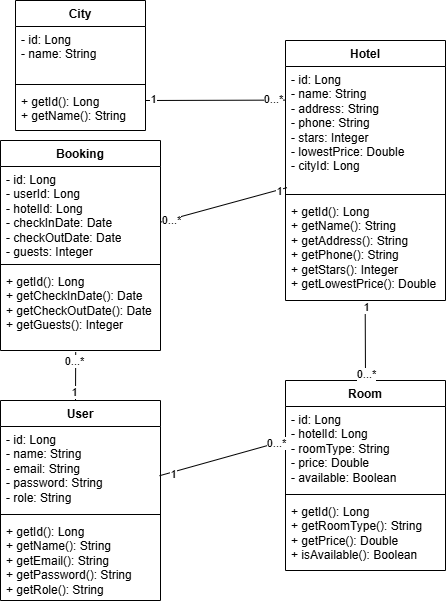

The diagram above was exported from draw.io. Its source (the exported page's mxGraphModel, read from the mxfile embedded in the PNG):
<mxGraphModel dx="896" dy="541" grid="1" gridSize="10" guides="1" tooltips="1" connect="1" arrows="1" fold="1" page="1" pageScale="1" pageWidth="827" pageHeight="1169" math="0" shadow="0">
  <root>
    <mxCell id="0" />
    <mxCell id="1" parent="0" />
    <mxCell id="iDwiXtFXAyb-sXymFkLv-1" value="City                         " style="swimlane;fontStyle=1;align=center;verticalAlign=top;childLayout=stackLayout;horizontal=1;startSize=26;horizontalStack=0;resizeParent=1;resizeParentMax=0;resizeLast=0;collapsible=1;marginBottom=0;whiteSpace=wrap;html=1;" vertex="1" parent="1">
      <mxGeometry x="90" y="10" width="130" height="130" as="geometry" />
    </mxCell>
    <mxCell id="iDwiXtFXAyb-sXymFkLv-2" value="- id: Long   &lt;div&gt;- &lt;span class=&quot;hljs-type&quot;&gt;name&lt;/span&gt;: String&amp;nbsp;&amp;nbsp;&lt;/div&gt;" style="text;strokeColor=none;fillColor=none;align=left;verticalAlign=top;spacingLeft=4;spacingRight=4;overflow=hidden;rotatable=0;points=[[0,0.5],[1,0.5]];portConstraint=eastwest;whiteSpace=wrap;html=1;" vertex="1" parent="iDwiXtFXAyb-sXymFkLv-1">
      <mxGeometry y="26" width="130" height="54" as="geometry" />
    </mxCell>
    <mxCell id="iDwiXtFXAyb-sXymFkLv-3" value="" style="line;strokeWidth=1;fillColor=none;align=left;verticalAlign=middle;spacingTop=-1;spacingLeft=3;spacingRight=3;rotatable=0;labelPosition=right;points=[];portConstraint=eastwest;strokeColor=inherit;" vertex="1" parent="iDwiXtFXAyb-sXymFkLv-1">
      <mxGeometry y="80" width="130" height="8" as="geometry" />
    </mxCell>
    <mxCell id="iDwiXtFXAyb-sXymFkLv-4" value="+ getId(): Long&lt;br&gt;+ getName(): String" style="text;strokeColor=none;fillColor=none;align=left;verticalAlign=top;spacingLeft=4;spacingRight=4;overflow=hidden;rotatable=0;points=[[0,0.5],[1,0.5]];portConstraint=eastwest;whiteSpace=wrap;html=1;" vertex="1" parent="iDwiXtFXAyb-sXymFkLv-1">
      <mxGeometry y="88" width="130" height="42" as="geometry" />
    </mxCell>
    <mxCell id="iDwiXtFXAyb-sXymFkLv-5" value="Hotel                         " style="swimlane;fontStyle=1;align=center;verticalAlign=top;childLayout=stackLayout;horizontal=1;startSize=26;horizontalStack=0;resizeParent=1;resizeParentMax=0;resizeLast=0;collapsible=1;marginBottom=0;whiteSpace=wrap;html=1;" vertex="1" parent="1">
      <mxGeometry x="360" y="50" width="160" height="260" as="geometry" />
    </mxCell>
    <mxCell id="iDwiXtFXAyb-sXymFkLv-6" value="- id: Long&lt;div&gt;- &lt;span class=&quot;hljs-type&quot;&gt;name&lt;/span&gt;: String&lt;/div&gt;&lt;div&gt;- address: String&lt;/div&gt;&lt;div&gt;- phone: String&lt;div&gt;- stars:&amp;nbsp;&lt;span class=&quot;hljs-type&quot;&gt;Integer&lt;/span&gt;&lt;div&gt;- lowestPrice:&amp;nbsp;&lt;span class=&quot;hljs-type&quot;&gt;Double&lt;/span&gt;&amp;nbsp;&lt;div&gt;- cityId: Long&amp;nbsp;&lt;/div&gt;&lt;/div&gt;&lt;/div&gt;&lt;/div&gt;" style="text;strokeColor=none;fillColor=none;align=left;verticalAlign=top;spacingLeft=4;spacingRight=4;overflow=hidden;rotatable=0;points=[[0,0.5],[1,0.5]];portConstraint=eastwest;whiteSpace=wrap;html=1;" vertex="1" parent="iDwiXtFXAyb-sXymFkLv-5">
      <mxGeometry y="26" width="160" height="124" as="geometry" />
    </mxCell>
    <mxCell id="iDwiXtFXAyb-sXymFkLv-7" value="" style="line;strokeWidth=1;fillColor=none;align=left;verticalAlign=middle;spacingTop=-1;spacingLeft=3;spacingRight=3;rotatable=0;labelPosition=right;points=[];portConstraint=eastwest;strokeColor=inherit;" vertex="1" parent="iDwiXtFXAyb-sXymFkLv-5">
      <mxGeometry y="150" width="160" height="8" as="geometry" />
    </mxCell>
    <mxCell id="iDwiXtFXAyb-sXymFkLv-8" value="+ getId(): Long&lt;div&gt;+ getName(): String&lt;/div&gt;&lt;div&gt;+ getAddress(): String&lt;/div&gt;&lt;div&gt;+ getPhone(): String&lt;/div&gt;&lt;div&gt;+ getStars(): &lt;span class=&quot;hljs-type&quot;&gt;Integer&lt;/span&gt;&lt;/div&gt;&lt;div&gt;+ getLowestPrice(): &lt;span class=&quot;hljs-type&quot;&gt;Double&lt;/span&gt;&lt;/div&gt;" style="text;strokeColor=none;fillColor=none;align=left;verticalAlign=top;spacingLeft=4;spacingRight=4;overflow=hidden;rotatable=0;points=[[0,0.5],[1,0.5]];portConstraint=eastwest;whiteSpace=wrap;html=1;" vertex="1" parent="iDwiXtFXAyb-sXymFkLv-5">
      <mxGeometry y="158" width="160" height="102" as="geometry" />
    </mxCell>
    <mxCell id="iDwiXtFXAyb-sXymFkLv-9" value="" style="endArrow=none;html=1;rounded=0;entryX=-0.002;entryY=0.271;entryDx=0;entryDy=0;entryPerimeter=0;" edge="1" parent="1" target="iDwiXtFXAyb-sXymFkLv-6">
      <mxGeometry width="50" height="50" relative="1" as="geometry">
        <mxPoint x="220" y="110" as="sourcePoint" />
        <mxPoint x="330" y="100" as="targetPoint" />
      </mxGeometry>
    </mxCell>
    <mxCell id="iDwiXtFXAyb-sXymFkLv-10" value="0...*" style="edgeLabel;html=1;align=center;verticalAlign=middle;resizable=0;points=[];" vertex="1" connectable="0" parent="iDwiXtFXAyb-sXymFkLv-9">
      <mxGeometry x="0.8382" y="1" relative="1" as="geometry">
        <mxPoint as="offset" />
      </mxGeometry>
    </mxCell>
    <mxCell id="iDwiXtFXAyb-sXymFkLv-11" value="1" style="edgeLabel;html=1;align=center;verticalAlign=middle;resizable=0;points=[];" vertex="1" connectable="0" parent="iDwiXtFXAyb-sXymFkLv-9">
      <mxGeometry x="-0.88" y="1" relative="1" as="geometry">
        <mxPoint as="offset" />
      </mxGeometry>
    </mxCell>
    <mxCell id="iDwiXtFXAyb-sXymFkLv-12" value="Room                         " style="swimlane;fontStyle=1;align=center;verticalAlign=top;childLayout=stackLayout;horizontal=1;startSize=26;horizontalStack=0;resizeParent=1;resizeParentMax=0;resizeLast=0;collapsible=1;marginBottom=0;whiteSpace=wrap;html=1;" vertex="1" parent="1">
      <mxGeometry x="360" y="390" width="160" height="190" as="geometry" />
    </mxCell>
    <mxCell id="iDwiXtFXAyb-sXymFkLv-13" value="- id: Long&lt;div&gt;- hotelId: Long&lt;/div&gt;&lt;div&gt;- roomType: String&lt;/div&gt;&lt;div&gt;- price: &lt;span class=&quot;hljs-type&quot;&gt;Double&lt;/span&gt;&lt;/div&gt;&lt;div&gt;- available: &lt;span class=&quot;hljs-type&quot;&gt;Boolean&lt;/span&gt;&lt;/div&gt;" style="text;strokeColor=none;fillColor=none;align=left;verticalAlign=top;spacingLeft=4;spacingRight=4;overflow=hidden;rotatable=0;points=[[0,0.5],[1,0.5]];portConstraint=eastwest;whiteSpace=wrap;html=1;" vertex="1" parent="iDwiXtFXAyb-sXymFkLv-12">
      <mxGeometry y="26" width="160" height="84" as="geometry" />
    </mxCell>
    <mxCell id="iDwiXtFXAyb-sXymFkLv-14" value="" style="line;strokeWidth=1;fillColor=none;align=left;verticalAlign=middle;spacingTop=-1;spacingLeft=3;spacingRight=3;rotatable=0;labelPosition=right;points=[];portConstraint=eastwest;strokeColor=inherit;" vertex="1" parent="iDwiXtFXAyb-sXymFkLv-12">
      <mxGeometry y="110" width="160" height="8" as="geometry" />
    </mxCell>
    <mxCell id="iDwiXtFXAyb-sXymFkLv-15" value="+ getId(): Long&lt;div&gt;+ getRoomType(): String&lt;/div&gt;&lt;div&gt;+ getPrice(): &lt;span class=&quot;hljs-type&quot;&gt;Double&lt;/span&gt;&lt;/div&gt;&lt;div&gt;+ isAvailable(): &lt;span class=&quot;hljs-type&quot;&gt;Boolean&lt;/span&gt;&lt;/div&gt;" style="text;strokeColor=none;fillColor=none;align=left;verticalAlign=top;spacingLeft=4;spacingRight=4;overflow=hidden;rotatable=0;points=[[0,0.5],[1,0.5]];portConstraint=eastwest;whiteSpace=wrap;html=1;" vertex="1" parent="iDwiXtFXAyb-sXymFkLv-12">
      <mxGeometry y="118" width="160" height="72" as="geometry" />
    </mxCell>
    <mxCell id="iDwiXtFXAyb-sXymFkLv-16" value="" style="endArrow=none;html=1;rounded=0;entryX=0.5;entryY=0;entryDx=0;entryDy=0;exitX=0.498;exitY=1.015;exitDx=0;exitDy=0;exitPerimeter=0;" edge="1" parent="1" source="iDwiXtFXAyb-sXymFkLv-8" target="iDwiXtFXAyb-sXymFkLv-12">
      <mxGeometry width="50" height="50" relative="1" as="geometry">
        <mxPoint x="430" y="340" as="sourcePoint" />
        <mxPoint x="570" y="340" as="targetPoint" />
      </mxGeometry>
    </mxCell>
    <mxCell id="iDwiXtFXAyb-sXymFkLv-17" value="0...*" style="edgeLabel;html=1;align=center;verticalAlign=middle;resizable=0;points=[];" vertex="1" connectable="0" parent="iDwiXtFXAyb-sXymFkLv-16">
      <mxGeometry x="0.8382" y="1" relative="1" as="geometry">
        <mxPoint as="offset" />
      </mxGeometry>
    </mxCell>
    <mxCell id="iDwiXtFXAyb-sXymFkLv-18" value="1" style="edgeLabel;html=1;align=center;verticalAlign=middle;resizable=0;points=[];" vertex="1" connectable="0" parent="iDwiXtFXAyb-sXymFkLv-16">
      <mxGeometry x="-0.88" y="1" relative="1" as="geometry">
        <mxPoint as="offset" />
      </mxGeometry>
    </mxCell>
    <mxCell id="iDwiXtFXAyb-sXymFkLv-19" value="&lt;span class=&quot;hljs-keyword&quot;&gt;User&lt;/span&gt;" style="swimlane;fontStyle=1;align=center;verticalAlign=top;childLayout=stackLayout;horizontal=1;startSize=26;horizontalStack=0;resizeParent=1;resizeParentMax=0;resizeLast=0;collapsible=1;marginBottom=0;whiteSpace=wrap;html=1;" vertex="1" parent="1">
      <mxGeometry x="75" y="410" width="160" height="200" as="geometry" />
    </mxCell>
    <mxCell id="iDwiXtFXAyb-sXymFkLv-20" value="- id: Long&lt;br&gt;- &lt;span class=&quot;hljs-type&quot;&gt;name&lt;/span&gt;: String&lt;br&gt;- email: String&lt;br&gt;- &lt;span class=&quot;hljs-keyword&quot;&gt;password&lt;/span&gt;: String&lt;br&gt;- &lt;span class=&quot;hljs-keyword&quot;&gt;role&lt;/span&gt;: String" style="text;strokeColor=none;fillColor=none;align=left;verticalAlign=top;spacingLeft=4;spacingRight=4;overflow=hidden;rotatable=0;points=[[0,0.5],[1,0.5]];portConstraint=eastwest;whiteSpace=wrap;html=1;" vertex="1" parent="iDwiXtFXAyb-sXymFkLv-19">
      <mxGeometry y="26" width="160" height="84" as="geometry" />
    </mxCell>
    <mxCell id="iDwiXtFXAyb-sXymFkLv-21" value="" style="line;strokeWidth=1;fillColor=none;align=left;verticalAlign=middle;spacingTop=-1;spacingLeft=3;spacingRight=3;rotatable=0;labelPosition=right;points=[];portConstraint=eastwest;strokeColor=inherit;" vertex="1" parent="iDwiXtFXAyb-sXymFkLv-19">
      <mxGeometry y="110" width="160" height="8" as="geometry" />
    </mxCell>
    <mxCell id="iDwiXtFXAyb-sXymFkLv-22" value="+ getId(): Long&lt;div&gt;+ getName(): String&lt;/div&gt;&lt;div&gt;+ getEmail(): String&lt;/div&gt;&lt;div&gt;+ getPassword(): String&lt;/div&gt;&lt;div&gt;+ getRole(): String   &lt;/div&gt;" style="text;strokeColor=none;fillColor=none;align=left;verticalAlign=top;spacingLeft=4;spacingRight=4;overflow=hidden;rotatable=0;points=[[0,0.5],[1,0.5]];portConstraint=eastwest;whiteSpace=wrap;html=1;" vertex="1" parent="iDwiXtFXAyb-sXymFkLv-19">
      <mxGeometry y="118" width="160" height="82" as="geometry" />
    </mxCell>
    <mxCell id="iDwiXtFXAyb-sXymFkLv-23" value="" style="endArrow=none;html=1;rounded=0;exitX=0.994;exitY=0.586;exitDx=0;exitDy=0;entryX=0;entryY=0.405;entryDx=0;entryDy=0;entryPerimeter=0;exitPerimeter=0;" edge="1" parent="1" source="iDwiXtFXAyb-sXymFkLv-20" target="iDwiXtFXAyb-sXymFkLv-13">
      <mxGeometry width="50" height="50" relative="1" as="geometry">
        <mxPoint x="270" y="490" as="sourcePoint" />
        <mxPoint x="320" y="440" as="targetPoint" />
      </mxGeometry>
    </mxCell>
    <mxCell id="iDwiXtFXAyb-sXymFkLv-24" value="1" style="edgeLabel;html=1;align=center;verticalAlign=middle;resizable=0;points=[];" vertex="1" connectable="0" parent="iDwiXtFXAyb-sXymFkLv-23">
      <mxGeometry x="-0.8037" y="-2" relative="1" as="geometry">
        <mxPoint as="offset" />
      </mxGeometry>
    </mxCell>
    <mxCell id="iDwiXtFXAyb-sXymFkLv-25" value="0...*" style="edgeLabel;html=1;align=center;verticalAlign=middle;resizable=0;points=[];" vertex="1" connectable="0" parent="iDwiXtFXAyb-sXymFkLv-23">
      <mxGeometry x="0.8449" relative="1" as="geometry">
        <mxPoint as="offset" />
      </mxGeometry>
    </mxCell>
    <mxCell id="iDwiXtFXAyb-sXymFkLv-26" value="Booking                        " style="swimlane;fontStyle=1;align=center;verticalAlign=top;childLayout=stackLayout;horizontal=1;startSize=26;horizontalStack=0;resizeParent=1;resizeParentMax=0;resizeLast=0;collapsible=1;marginBottom=0;whiteSpace=wrap;html=1;" vertex="1" parent="1">
      <mxGeometry x="75" y="150" width="160" height="210" as="geometry" />
    </mxCell>
    <mxCell id="iDwiXtFXAyb-sXymFkLv-27" value="- id: Long&amp;nbsp;&lt;div&gt;- userId: Long&lt;/div&gt;&lt;div&gt;- hotelId: Long&lt;/div&gt;&lt;div&gt;- checkInDate: &lt;span class=&quot;hljs-type&quot;&gt;Date&lt;/span&gt;&lt;/div&gt;&lt;div&gt;- checkOutDate: &lt;span class=&quot;hljs-type&quot;&gt;Date&lt;/span&gt;&lt;/div&gt;&lt;div&gt;- guests: &lt;span class=&quot;hljs-type&quot;&gt;Integer&lt;/span&gt;&lt;/div&gt;" style="text;strokeColor=none;fillColor=none;align=left;verticalAlign=top;spacingLeft=4;spacingRight=4;overflow=hidden;rotatable=0;points=[[0,0.5],[1,0.5]];portConstraint=eastwest;whiteSpace=wrap;html=1;" vertex="1" parent="iDwiXtFXAyb-sXymFkLv-26">
      <mxGeometry y="26" width="160" height="94" as="geometry" />
    </mxCell>
    <mxCell id="iDwiXtFXAyb-sXymFkLv-28" value="" style="line;strokeWidth=1;fillColor=none;align=left;verticalAlign=middle;spacingTop=-1;spacingLeft=3;spacingRight=3;rotatable=0;labelPosition=right;points=[];portConstraint=eastwest;strokeColor=inherit;" vertex="1" parent="iDwiXtFXAyb-sXymFkLv-26">
      <mxGeometry y="120" width="160" height="8" as="geometry" />
    </mxCell>
    <mxCell id="iDwiXtFXAyb-sXymFkLv-29" value="+ getId(): Long&amp;nbsp;&lt;div&gt;+ getCheckInDate(): &lt;span class=&quot;hljs-type&quot;&gt;Date&lt;/span&gt;&lt;/div&gt;&lt;div&gt;+ getCheckOutDate(): &lt;span class=&quot;hljs-type&quot;&gt;Date&lt;/span&gt;&amp;nbsp;&lt;/div&gt;&lt;div&gt;+ getGuests(): &lt;span class=&quot;hljs-type&quot;&gt;Integer&lt;/span&gt;&lt;/div&gt;" style="text;strokeColor=none;fillColor=none;align=left;verticalAlign=top;spacingLeft=4;spacingRight=4;overflow=hidden;rotatable=0;points=[[0,0.5],[1,0.5]];portConstraint=eastwest;whiteSpace=wrap;html=1;" vertex="1" parent="iDwiXtFXAyb-sXymFkLv-26">
      <mxGeometry y="128" width="160" height="82" as="geometry" />
    </mxCell>
    <mxCell id="iDwiXtFXAyb-sXymFkLv-30" value="" style="endArrow=none;html=1;rounded=0;entryX=0.47;entryY=1.018;entryDx=0;entryDy=0;entryPerimeter=0;" edge="1" parent="1" target="iDwiXtFXAyb-sXymFkLv-29">
      <mxGeometry width="50" height="50" relative="1" as="geometry">
        <mxPoint x="150" y="410" as="sourcePoint" />
        <mxPoint x="200" y="360" as="targetPoint" />
      </mxGeometry>
    </mxCell>
    <mxCell id="iDwiXtFXAyb-sXymFkLv-31" value="1" style="edgeLabel;html=1;align=center;verticalAlign=middle;resizable=0;points=[];" vertex="1" connectable="0" parent="iDwiXtFXAyb-sXymFkLv-30">
      <mxGeometry x="-0.6498" y="1" relative="1" as="geometry">
        <mxPoint as="offset" />
      </mxGeometry>
    </mxCell>
    <mxCell id="iDwiXtFXAyb-sXymFkLv-32" value="0...*" style="edgeLabel;html=1;align=center;verticalAlign=middle;resizable=0;points=[];" vertex="1" connectable="0" parent="iDwiXtFXAyb-sXymFkLv-30">
      <mxGeometry x="0.6125" y="1" relative="1" as="geometry">
        <mxPoint as="offset" />
      </mxGeometry>
    </mxCell>
    <mxCell id="iDwiXtFXAyb-sXymFkLv-33" value="" style="endArrow=none;html=1;rounded=0;entryX=1.005;entryY=0.59;entryDx=0;entryDy=0;entryPerimeter=0;exitX=0.009;exitY=0.977;exitDx=0;exitDy=0;exitPerimeter=0;" edge="1" parent="1" source="iDwiXtFXAyb-sXymFkLv-6" target="iDwiXtFXAyb-sXymFkLv-27">
      <mxGeometry width="50" height="50" relative="1" as="geometry">
        <mxPoint x="235" y="240" as="sourcePoint" />
        <mxPoint x="375" y="240" as="targetPoint" />
      </mxGeometry>
    </mxCell>
    <mxCell id="iDwiXtFXAyb-sXymFkLv-34" value="0...*" style="edgeLabel;html=1;align=center;verticalAlign=middle;resizable=0;points=[];" vertex="1" connectable="0" parent="iDwiXtFXAyb-sXymFkLv-33">
      <mxGeometry x="0.8382" y="1" relative="1" as="geometry">
        <mxPoint as="offset" />
      </mxGeometry>
    </mxCell>
    <mxCell id="iDwiXtFXAyb-sXymFkLv-35" value="1" style="edgeLabel;html=1;align=center;verticalAlign=middle;resizable=0;points=[];" vertex="1" connectable="0" parent="iDwiXtFXAyb-sXymFkLv-33">
      <mxGeometry x="-0.88" y="1" relative="1" as="geometry">
        <mxPoint as="offset" />
      </mxGeometry>
    </mxCell>
  </root>
</mxGraphModel>